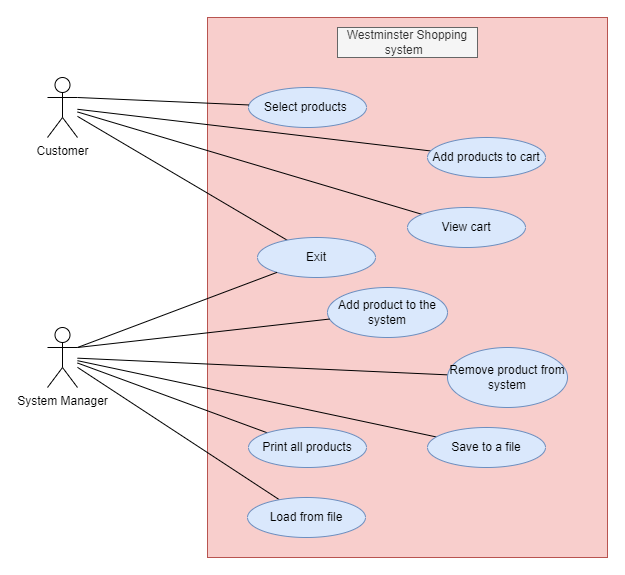

The diagram above was exported from draw.io. Its source (the exported page's mxGraphModel, read from the mxfile embedded in the PNG):
<mxGraphModel dx="1050" dy="522" grid="1" gridSize="10" guides="1" tooltips="1" connect="1" arrows="1" fold="1" page="1" pageScale="1" pageWidth="1100" pageHeight="850" math="0" shadow="0">
  <root>
    <mxCell id="0" />
    <mxCell id="1" parent="0" />
    <mxCell id="yHRV96SFBdCYeyzzgUYk-1" value="" style="rounded=0;whiteSpace=wrap;html=1;fillColor=#f8cecc;strokeColor=#b85450;" parent="1" vertex="1">
      <mxGeometry x="490" y="50" width="400" height="540" as="geometry" />
    </mxCell>
    <mxCell id="yHRV96SFBdCYeyzzgUYk-2" value="Westminster Shopping system&amp;nbsp;&amp;nbsp;" style="text;html=1;strokeColor=#666666;fillColor=#f5f5f5;align=center;verticalAlign=middle;whiteSpace=wrap;rounded=0;fontColor=#333333;" parent="1" vertex="1">
      <mxGeometry x="620" y="60" width="140" height="30" as="geometry" />
    </mxCell>
    <mxCell id="yHRV96SFBdCYeyzzgUYk-33" style="edgeStyle=none;shape=connector;rounded=0;orthogonalLoop=1;jettySize=auto;html=1;labelBackgroundColor=default;strokeColor=default;align=center;verticalAlign=middle;fontFamily=Helvetica;fontSize=11;fontColor=default;endArrow=none;endFill=0;" parent="1" source="yHRV96SFBdCYeyzzgUYk-4" target="yHRV96SFBdCYeyzzgUYk-11" edge="1">
      <mxGeometry relative="1" as="geometry" />
    </mxCell>
    <mxCell id="yHRV96SFBdCYeyzzgUYk-4" value="Add products to cart" style="ellipse;whiteSpace=wrap;html=1;fillColor=#dae8fc;strokeColor=#6c8ebf;" parent="1" vertex="1">
      <mxGeometry x="710" y="170" width="118" height="40" as="geometry" />
    </mxCell>
    <mxCell id="yHRV96SFBdCYeyzzgUYk-34" style="edgeStyle=none;shape=connector;rounded=0;orthogonalLoop=1;jettySize=auto;html=1;labelBackgroundColor=default;strokeColor=default;align=center;verticalAlign=middle;fontFamily=Helvetica;fontSize=11;fontColor=default;endArrow=none;endFill=0;" parent="1" source="yHRV96SFBdCYeyzzgUYk-7" target="yHRV96SFBdCYeyzzgUYk-11" edge="1">
      <mxGeometry relative="1" as="geometry" />
    </mxCell>
    <mxCell id="yHRV96SFBdCYeyzzgUYk-7" value="Exit" style="ellipse;whiteSpace=wrap;html=1;fillColor=#dae8fc;strokeColor=#6c8ebf;" parent="1" vertex="1">
      <mxGeometry x="540" y="270" width="118" height="40" as="geometry" />
    </mxCell>
    <mxCell id="yHRV96SFBdCYeyzzgUYk-35" style="edgeStyle=none;shape=connector;rounded=0;orthogonalLoop=1;jettySize=auto;html=1;labelBackgroundColor=default;strokeColor=default;align=center;verticalAlign=middle;fontFamily=Helvetica;fontSize=11;fontColor=default;endArrow=none;endFill=0;" parent="1" source="yHRV96SFBdCYeyzzgUYk-8" target="yHRV96SFBdCYeyzzgUYk-11" edge="1">
      <mxGeometry relative="1" as="geometry" />
    </mxCell>
    <mxCell id="yHRV96SFBdCYeyzzgUYk-8" value="View cart" style="ellipse;whiteSpace=wrap;html=1;fillColor=#dae8fc;strokeColor=#6c8ebf;" parent="1" vertex="1">
      <mxGeometry x="690" y="240" width="118" height="40" as="geometry" />
    </mxCell>
    <mxCell id="yHRV96SFBdCYeyzzgUYk-28" style="edgeStyle=none;shape=connector;rounded=0;orthogonalLoop=1;jettySize=auto;html=1;labelBackgroundColor=default;strokeColor=default;align=center;verticalAlign=middle;fontFamily=Helvetica;fontSize=11;fontColor=default;endArrow=none;endFill=0;" parent="1" source="yHRV96SFBdCYeyzzgUYk-9" target="yHRV96SFBdCYeyzzgUYk-12" edge="1">
      <mxGeometry relative="1" as="geometry" />
    </mxCell>
    <mxCell id="yHRV96SFBdCYeyzzgUYk-9" value="Load from file" style="ellipse;whiteSpace=wrap;html=1;fillColor=#dae8fc;strokeColor=#6c8ebf;" parent="1" vertex="1">
      <mxGeometry x="530" y="530" width="118" height="40" as="geometry" />
    </mxCell>
    <mxCell id="yHRV96SFBdCYeyzzgUYk-10" value="Add product to the system" style="ellipse;whiteSpace=wrap;html=1;fillColor=#dae8fc;strokeColor=#6c8ebf;" parent="1" vertex="1">
      <mxGeometry x="610" y="320" width="120" height="50" as="geometry" />
    </mxCell>
    <mxCell id="yHRV96SFBdCYeyzzgUYk-11" value="Customer" style="shape=umlActor;verticalLabelPosition=bottom;verticalAlign=top;html=1;outlineConnect=0;" parent="1" vertex="1">
      <mxGeometry x="330" y="110" width="30" height="60" as="geometry" />
    </mxCell>
    <mxCell id="yHRV96SFBdCYeyzzgUYk-12" value="System Manager" style="shape=umlActor;verticalLabelPosition=bottom;verticalAlign=top;html=1;outlineConnect=0;" parent="1" vertex="1">
      <mxGeometry x="330" y="360" width="30" height="60" as="geometry" />
    </mxCell>
    <mxCell id="yHRV96SFBdCYeyzzgUYk-27" style="edgeStyle=none;shape=connector;rounded=0;orthogonalLoop=1;jettySize=auto;html=1;labelBackgroundColor=default;strokeColor=default;align=center;verticalAlign=middle;fontFamily=Helvetica;fontSize=11;fontColor=default;endArrow=none;endFill=0;" parent="1" source="yHRV96SFBdCYeyzzgUYk-13" target="yHRV96SFBdCYeyzzgUYk-12" edge="1">
      <mxGeometry relative="1" as="geometry" />
    </mxCell>
    <mxCell id="yHRV96SFBdCYeyzzgUYk-13" value="Print all products" style="ellipse;whiteSpace=wrap;html=1;fillColor=#dae8fc;strokeColor=#6c8ebf;" parent="1" vertex="1">
      <mxGeometry x="531" y="460" width="118" height="40" as="geometry" />
    </mxCell>
    <mxCell id="yHRV96SFBdCYeyzzgUYk-29" style="edgeStyle=none;shape=connector;rounded=0;orthogonalLoop=1;jettySize=auto;html=1;labelBackgroundColor=default;strokeColor=default;align=center;verticalAlign=middle;fontFamily=Helvetica;fontSize=11;fontColor=default;endArrow=none;endFill=0;" parent="1" source="yHRV96SFBdCYeyzzgUYk-14" target="yHRV96SFBdCYeyzzgUYk-12" edge="1">
      <mxGeometry relative="1" as="geometry" />
    </mxCell>
    <mxCell id="yHRV96SFBdCYeyzzgUYk-14" value="Remove product from system" style="ellipse;whiteSpace=wrap;html=1;fillColor=#dae8fc;strokeColor=#6c8ebf;" parent="1" vertex="1">
      <mxGeometry x="730" y="380" width="120" height="60" as="geometry" />
    </mxCell>
    <mxCell id="yHRV96SFBdCYeyzzgUYk-32" style="edgeStyle=none;shape=connector;rounded=0;orthogonalLoop=1;jettySize=auto;html=1;labelBackgroundColor=default;strokeColor=default;align=center;verticalAlign=middle;fontFamily=Helvetica;fontSize=11;fontColor=default;endArrow=none;endFill=0;" parent="1" source="yHRV96SFBdCYeyzzgUYk-15" target="yHRV96SFBdCYeyzzgUYk-12" edge="1">
      <mxGeometry relative="1" as="geometry" />
    </mxCell>
    <mxCell id="yHRV96SFBdCYeyzzgUYk-15" value="Save to a file" style="ellipse;whiteSpace=wrap;html=1;fillColor=#dae8fc;strokeColor=#6c8ebf;" parent="1" vertex="1">
      <mxGeometry x="710" y="460" width="118" height="40" as="geometry" />
    </mxCell>
    <mxCell id="yHRV96SFBdCYeyzzgUYk-16" value="Select products&amp;nbsp;" style="ellipse;whiteSpace=wrap;html=1;fillColor=#dae8fc;strokeColor=#6c8ebf;" parent="1" vertex="1">
      <mxGeometry x="531" y="120" width="118" height="40" as="geometry" />
    </mxCell>
    <mxCell id="yHRV96SFBdCYeyzzgUYk-18" style="rounded=0;orthogonalLoop=1;jettySize=auto;html=1;entryX=1;entryY=0.3333333333333333;entryDx=0;entryDy=0;entryPerimeter=0;endArrow=none;endFill=0;" parent="1" source="yHRV96SFBdCYeyzzgUYk-7" target="yHRV96SFBdCYeyzzgUYk-12" edge="1">
      <mxGeometry relative="1" as="geometry" />
    </mxCell>
    <mxCell id="yHRV96SFBdCYeyzzgUYk-23" style="edgeStyle=none;shape=connector;rounded=0;orthogonalLoop=1;jettySize=auto;html=1;entryX=1;entryY=0.3333333333333333;entryDx=0;entryDy=0;entryPerimeter=0;labelBackgroundColor=default;strokeColor=default;align=center;verticalAlign=middle;fontFamily=Helvetica;fontSize=11;fontColor=default;endArrow=none;endFill=0;" parent="1" source="yHRV96SFBdCYeyzzgUYk-16" target="yHRV96SFBdCYeyzzgUYk-11" edge="1">
      <mxGeometry relative="1" as="geometry" />
    </mxCell>
    <mxCell id="yHRV96SFBdCYeyzzgUYk-24" style="edgeStyle=none;shape=connector;rounded=0;orthogonalLoop=1;jettySize=auto;html=1;entryX=1;entryY=0.3333333333333333;entryDx=0;entryDy=0;entryPerimeter=0;labelBackgroundColor=default;strokeColor=default;align=center;verticalAlign=middle;fontFamily=Helvetica;fontSize=11;fontColor=default;endArrow=none;endFill=0;" parent="1" source="yHRV96SFBdCYeyzzgUYk-10" target="yHRV96SFBdCYeyzzgUYk-12" edge="1">
      <mxGeometry relative="1" as="geometry" />
    </mxCell>
  </root>
</mxGraphModel>